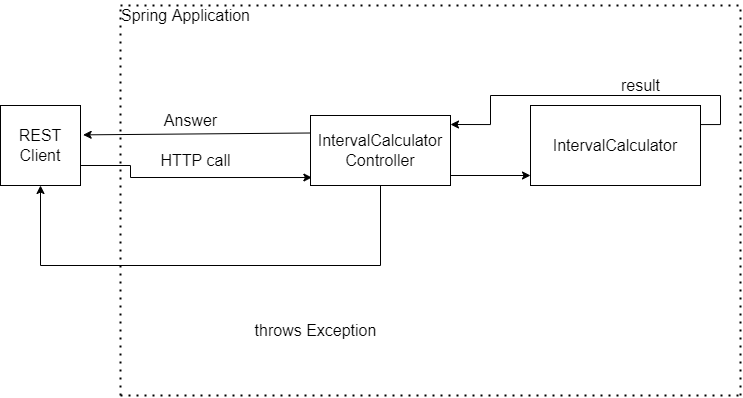

The diagram above was exported from draw.io. Its source (the exported page's mxGraphModel, read from the mxfile embedded in the PNG):
<mxGraphModel dx="920" dy="504" grid="1" gridSize="10" guides="1" tooltips="1" connect="1" arrows="1" fold="1" page="1" pageScale="1" pageWidth="827" pageHeight="1169" math="0" shadow="0">
  <root>
    <mxCell id="0" />
    <mxCell id="1" parent="0" />
    <mxCell id="8eVyU7IgbQkrpIyQO0jE-55" style="edgeStyle=orthogonalEdgeStyle;rounded=0;orthogonalLoop=1;jettySize=auto;html=1;exitX=1;exitY=0.75;exitDx=0;exitDy=0;fontSize=16;entryX=0.01;entryY=0.886;entryDx=0;entryDy=0;entryPerimeter=0;" edge="1" parent="1" source="8eVyU7IgbQkrpIyQO0jE-1" target="8eVyU7IgbQkrpIyQO0jE-5">
      <mxGeometry relative="1" as="geometry">
        <mxPoint x="350" y="200" as="targetPoint" />
        <Array as="points">
          <mxPoint x="210" y="180" />
          <mxPoint x="210" y="192" />
        </Array>
      </mxGeometry>
    </mxCell>
    <mxCell id="8eVyU7IgbQkrpIyQO0jE-1" value="&lt;font size=&quot;3&quot;&gt;REST Client&lt;/font&gt;" style="whiteSpace=wrap;html=1;aspect=fixed;" vertex="1" parent="1">
      <mxGeometry x="80" y="120" width="80" height="80" as="geometry" />
    </mxCell>
    <mxCell id="8eVyU7IgbQkrpIyQO0jE-57" value="" style="edgeStyle=orthogonalEdgeStyle;rounded=0;orthogonalLoop=1;jettySize=auto;html=1;fontSize=16;entryX=0.5;entryY=1;entryDx=0;entryDy=0;" edge="1" parent="1" source="8eVyU7IgbQkrpIyQO0jE-5" target="8eVyU7IgbQkrpIyQO0jE-1">
      <mxGeometry relative="1" as="geometry">
        <mxPoint x="410" y="280" as="targetPoint" />
        <Array as="points">
          <mxPoint x="460" y="280" />
          <mxPoint x="120" y="280" />
        </Array>
      </mxGeometry>
    </mxCell>
    <mxCell id="8eVyU7IgbQkrpIyQO0jE-5" value="IntervalCalculator Controller" style="rounded=0;whiteSpace=wrap;html=1;fontSize=16;" vertex="1" parent="1">
      <mxGeometry x="390" y="130" width="140" height="70" as="geometry" />
    </mxCell>
    <mxCell id="8eVyU7IgbQkrpIyQO0jE-33" style="edgeStyle=orthogonalEdgeStyle;rounded=0;orthogonalLoop=1;jettySize=auto;html=1;exitX=1;exitY=0;exitDx=0;exitDy=0;fontSize=16;" edge="1" parent="1" source="8eVyU7IgbQkrpIyQO0jE-6">
      <mxGeometry relative="1" as="geometry">
        <mxPoint x="530" y="139" as="targetPoint" />
        <Array as="points">
          <mxPoint x="780" y="139" />
          <mxPoint x="800" y="139" />
          <mxPoint x="800" y="110" />
          <mxPoint x="570" y="110" />
          <mxPoint x="570" y="139" />
        </Array>
      </mxGeometry>
    </mxCell>
    <mxCell id="8eVyU7IgbQkrpIyQO0jE-6" value="IntervalCalculator" style="rounded=0;whiteSpace=wrap;html=1;fontSize=16;" vertex="1" parent="1">
      <mxGeometry x="610" y="120" width="170" height="80" as="geometry" />
    </mxCell>
    <mxCell id="8eVyU7IgbQkrpIyQO0jE-9" value="HTTP call" style="text;html=1;align=center;verticalAlign=middle;resizable=0;points=[];autosize=1;strokeColor=none;fillColor=none;fontSize=16;" vertex="1" parent="1">
      <mxGeometry x="230" y="160" width="90" height="30" as="geometry" />
    </mxCell>
    <mxCell id="8eVyU7IgbQkrpIyQO0jE-29" value="&lt;font style=&quot;font-size: 16px;&quot;&gt;Answer&lt;/font&gt;" style="text;html=1;align=center;verticalAlign=middle;resizable=0;points=[];autosize=1;strokeColor=none;fillColor=none;fontSize=12;" vertex="1" parent="1">
      <mxGeometry x="230" y="120" width="80" height="30" as="geometry" />
    </mxCell>
    <mxCell id="8eVyU7IgbQkrpIyQO0jE-37" value="result" style="text;html=1;align=center;verticalAlign=middle;resizable=0;points=[];autosize=1;strokeColor=none;fillColor=none;fontSize=16;" vertex="1" parent="1">
      <mxGeometry x="690" y="85" width="60" height="30" as="geometry" />
    </mxCell>
    <mxCell id="8eVyU7IgbQkrpIyQO0jE-38" value="throws Exception" style="text;html=1;align=center;verticalAlign=middle;resizable=0;points=[];autosize=1;strokeColor=none;fillColor=none;fontSize=16;" vertex="1" parent="1">
      <mxGeometry x="320" y="330" width="150" height="30" as="geometry" />
    </mxCell>
    <mxCell id="8eVyU7IgbQkrpIyQO0jE-40" value="" style="endArrow=none;dashed=1;html=1;dashPattern=1 3;strokeWidth=2;rounded=0;fontSize=16;" edge="1" parent="1">
      <mxGeometry width="50" height="50" relative="1" as="geometry">
        <mxPoint x="200" y="410" as="sourcePoint" />
        <mxPoint x="820" y="410" as="targetPoint" />
      </mxGeometry>
    </mxCell>
    <mxCell id="8eVyU7IgbQkrpIyQO0jE-41" value="" style="endArrow=none;dashed=1;html=1;dashPattern=1 3;strokeWidth=2;rounded=0;fontSize=16;" edge="1" parent="1">
      <mxGeometry width="50" height="50" relative="1" as="geometry">
        <mxPoint x="820" y="410" as="sourcePoint" />
        <mxPoint x="820" y="20" as="targetPoint" />
        <Array as="points">
          <mxPoint x="820" y="330" />
        </Array>
      </mxGeometry>
    </mxCell>
    <mxCell id="8eVyU7IgbQkrpIyQO0jE-42" value="" style="endArrow=none;dashed=1;html=1;dashPattern=1 3;strokeWidth=2;rounded=0;fontSize=16;" edge="1" parent="1">
      <mxGeometry width="50" height="50" relative="1" as="geometry">
        <mxPoint x="200" y="410" as="sourcePoint" />
        <mxPoint x="200" y="20" as="targetPoint" />
      </mxGeometry>
    </mxCell>
    <mxCell id="8eVyU7IgbQkrpIyQO0jE-43" value="" style="endArrow=none;dashed=1;html=1;dashPattern=1 3;strokeWidth=2;rounded=0;fontSize=16;" edge="1" parent="1">
      <mxGeometry width="50" height="50" relative="1" as="geometry">
        <mxPoint x="200" y="20" as="sourcePoint" />
        <mxPoint x="820" y="20" as="targetPoint" />
      </mxGeometry>
    </mxCell>
    <mxCell id="8eVyU7IgbQkrpIyQO0jE-44" value="Spring Application" style="text;html=1;align=center;verticalAlign=middle;resizable=0;points=[];autosize=1;strokeColor=none;fillColor=none;fontSize=16;" vertex="1" parent="1">
      <mxGeometry x="190" y="15" width="150" height="30" as="geometry" />
    </mxCell>
    <mxCell id="8eVyU7IgbQkrpIyQO0jE-61" value="" style="endArrow=classic;html=1;rounded=0;fontSize=16;entryX=1.033;entryY=0.367;entryDx=0;entryDy=0;entryPerimeter=0;exitX=0;exitY=0.25;exitDx=0;exitDy=0;" edge="1" parent="1" source="8eVyU7IgbQkrpIyQO0jE-5" target="8eVyU7IgbQkrpIyQO0jE-1">
      <mxGeometry width="50" height="50" relative="1" as="geometry">
        <mxPoint x="340" y="150" as="sourcePoint" />
        <mxPoint x="390" y="100" as="targetPoint" />
      </mxGeometry>
    </mxCell>
    <mxCell id="8eVyU7IgbQkrpIyQO0jE-62" value="" style="endArrow=classic;html=1;rounded=0;fontSize=16;" edge="1" parent="1">
      <mxGeometry width="50" height="50" relative="1" as="geometry">
        <mxPoint x="530" y="190" as="sourcePoint" />
        <mxPoint x="610" y="190" as="targetPoint" />
      </mxGeometry>
    </mxCell>
  </root>
</mxGraphModel>